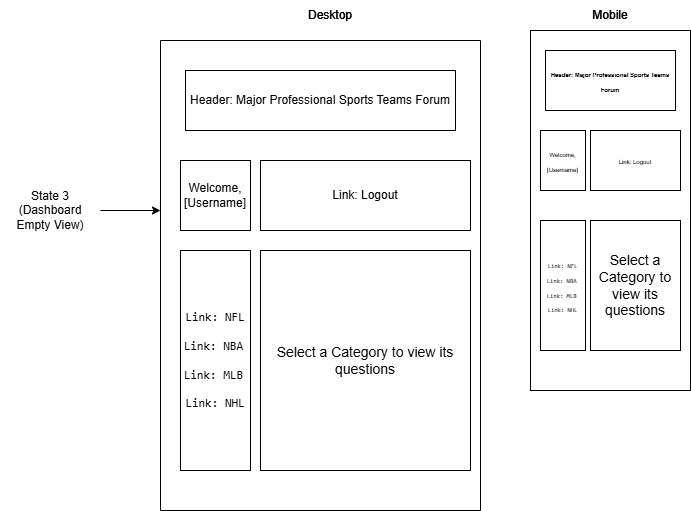

The diagram above was exported from draw.io. Its source (the exported page's mxGraphModel, read from the mxfile embedded in the PNG):
<mxGraphModel dx="774" dy="459" grid="1" gridSize="10" guides="1" tooltips="1" connect="1" arrows="1" fold="1" page="1" pageScale="1" pageWidth="850" pageHeight="1100" math="0" shadow="0">
  <root>
    <mxCell id="0" />
    <mxCell id="1" parent="0" />
    <mxCell id="GgMTnudBINjbx8uoBFzb-1" edge="1" parent="1" style="edgeStyle=orthogonalEdgeStyle;rounded=0;orthogonalLoop=1;jettySize=auto;html=1;exitX=0.5;exitY=0;exitDx=0;exitDy=0;entryX=0.5;entryY=1;entryDx=0;entryDy=0;" target="GgMTnudBINjbx8uoBFzb-26">
      <mxGeometry relative="1" as="geometry">
        <mxPoint x="360" y="40" as="sourcePoint" />
      </mxGeometry>
    </mxCell>
    <mxCell id="ALzWmDsmj8NIIzIUntga-65" edge="1" parent="1" source="GgMTnudBINjbx8uoBFzb-23" style="edgeStyle=orthogonalEdgeStyle;rounded=0;orthogonalLoop=1;jettySize=auto;html=1;">
      <mxGeometry relative="1" as="geometry">
        <mxPoint x="190" y="220" as="targetPoint" />
      </mxGeometry>
    </mxCell>
    <mxCell id="GgMTnudBINjbx8uoBFzb-23" parent="1" style="text;html=1;whiteSpace=wrap;strokeColor=none;fillColor=none;align=center;verticalAlign=middle;rounded=0;" value="State 3 (Dashboard Empty View)" vertex="1">
      <mxGeometry height="30" width="100" x="30" y="205" as="geometry" />
    </mxCell>
    <mxCell id="GgMTnudBINjbx8uoBFzb-26" parent="1" style="text;html=1;whiteSpace=wrap;strokeColor=none;fillColor=none;align=center;verticalAlign=middle;rounded=0;" value="Desktop" vertex="1">
      <mxGeometry height="30" width="60" x="330" y="10" as="geometry" />
    </mxCell>
    <mxCell id="GgMTnudBINjbx8uoBFzb-28" parent="1" style="rounded=0;whiteSpace=wrap;html=1;" value="" vertex="1">
      <mxGeometry height="360" width="160" x="560" y="40" as="geometry" />
    </mxCell>
    <mxCell id="GgMTnudBINjbx8uoBFzb-29" parent="1" style="rounded=1;whiteSpace=wrap;html=1;arcSize=17;" value="" vertex="1">
      <mxGeometry height="160" width="120" x="580" y="55" as="geometry" />
    </mxCell>
    <mxCell id="GgMTnudBINjbx8uoBFzb-30" parent="1" style="rounded=1;whiteSpace=wrap;html=1;arcSize=14;" value="&lt;span style=&quot;color: rgba(0, 0, 0, 0); font-family: monospace; font-size: 0px; text-align: start; text-wrap-mode: nowrap;&quot;&gt;%3CmxGraphModel%3E%3Croot%3E%3CmxCell%20id%3D%220%22%2F%3E%3CmxCell%20id%3D%221%22%20parent%3D%220%22%2F%3E%3CmxCell%20id%3D%222%22%20parent%3D%221%22%20style%3D%22rounded%3D0%3BwhiteSpace%3Dwrap%3Bhtml%3D1%3B%22%20value%3D%22%22%20vertex%3D%221%22%3E%3CmxGeometry%20height%3D%2210%22%20width%3D%22100%22%20x%3D%22630%22%20y%3D%2280%22%20as%3D%22geometry%22%2F%3E%3C%2FmxCell%3E%3C%2Froot%3E%3C%2FmxGraphModel%3E&lt;/span&gt;" vertex="1">
      <mxGeometry height="130" width="120" x="580" y="230" as="geometry" />
    </mxCell>
    <mxCell id="GgMTnudBINjbx8uoBFzb-31" parent="1" style="rounded=0;whiteSpace=wrap;html=1;" value="" vertex="1">
      <mxGeometry height="20" width="120" x="580" y="370" as="geometry" />
    </mxCell>
    <mxCell id="GgMTnudBINjbx8uoBFzb-32" parent="1" style="whiteSpace=wrap;html=1;aspect=fixed;" value="" vertex="1">
      <mxGeometry height="50" width="50" x="615" y="160" as="geometry" />
    </mxCell>
    <mxCell id="GgMTnudBINjbx8uoBFzb-33" parent="1" style="whiteSpace=wrap;html=1;aspect=fixed;" value="Input Msgs" vertex="1">
      <mxGeometry height="50" width="50" x="615" y="100" as="geometry" />
    </mxCell>
    <mxCell id="GgMTnudBINjbx8uoBFzb-34" parent="1" style="rounded=0;whiteSpace=wrap;html=1;" value="" vertex="1">
      <mxGeometry height="10" width="100" x="590" y="80" as="geometry" />
    </mxCell>
    <mxCell id="GgMTnudBINjbx8uoBFzb-35" parent="1" style="text;html=1;whiteSpace=wrap;strokeColor=none;fillColor=none;align=center;verticalAlign=middle;rounded=0;" value="Editor Labels Btns" vertex="1">
      <mxGeometry height="30" width="60" x="610" y="170" as="geometry" />
    </mxCell>
    <mxCell id="GgMTnudBINjbx8uoBFzb-36" parent="1" style="text;html=1;whiteSpace=wrap;strokeColor=none;fillColor=none;align=center;verticalAlign=middle;rounded=0;" value="Menu" vertex="1">
      <mxGeometry height="30" width="60" x="610" y="70" as="geometry" />
    </mxCell>
    <mxCell id="GgMTnudBINjbx8uoBFzb-37" parent="1" style="rounded=0;whiteSpace=wrap;html=1;" value="" vertex="1">
      <mxGeometry height="10" width="100" x="590" y="240" as="geometry" />
    </mxCell>
    <mxCell id="GgMTnudBINjbx8uoBFzb-38" parent="1" style="text;html=1;whiteSpace=wrap;strokeColor=none;fillColor=none;align=center;verticalAlign=middle;rounded=0;" value="Menu" vertex="1">
      <mxGeometry height="30" width="60" x="610" y="230" as="geometry" />
    </mxCell>
    <mxCell id="GgMTnudBINjbx8uoBFzb-39" parent="1" style="text;html=1;whiteSpace=wrap;strokeColor=none;fillColor=none;align=center;verticalAlign=middle;rounded=0;" value="Footer&amp;nbsp;" vertex="1">
      <mxGeometry height="30" width="60" x="610" y="365" as="geometry" />
    </mxCell>
    <mxCell id="GgMTnudBINjbx8uoBFzb-40" parent="1" style="whiteSpace=wrap;html=1;aspect=fixed;" value="Saved&amp;nbsp;&lt;div&gt;Posts&lt;/div&gt;" vertex="1">
      <mxGeometry height="80" width="80" x="600" y="260" as="geometry" />
    </mxCell>
    <mxCell id="GgMTnudBINjbx8uoBFzb-41" parent="1" style="text;html=1;whiteSpace=wrap;strokeColor=none;fillColor=none;align=center;verticalAlign=middle;rounded=0;" value="Mobile" vertex="1">
      <mxGeometry height="30" width="60" x="610" y="10" as="geometry" />
    </mxCell>
    <mxCell id="ALzWmDsmj8NIIzIUntga-2" parent="1" style="swimlane;startSize=0;" value="" vertex="1">
      <mxGeometry height="470" width="320" x="190" y="50" as="geometry" />
    </mxCell>
    <mxCell id="ALzWmDsmj8NIIzIUntga-53" edge="1" parent="ALzWmDsmj8NIIzIUntga-2" style="edgeStyle=orthogonalEdgeStyle;rounded=0;orthogonalLoop=1;jettySize=auto;html=1;exitX=0.5;exitY=1;exitDx=0;exitDy=0;">
      <mxGeometry relative="1" as="geometry">
        <mxPoint x="160" y="250" as="sourcePoint" />
        <mxPoint x="160" y="250" as="targetPoint" />
      </mxGeometry>
    </mxCell>
    <mxCell id="lweGPIqUNXy6C7EMMPfu-2" parent="ALzWmDsmj8NIIzIUntga-2" style="rounded=0;whiteSpace=wrap;html=1;" value="Header: Major Professional Sports Teams Forum" vertex="1">
      <mxGeometry height="60" width="270" x="25" y="30" as="geometry" />
    </mxCell>
    <mxCell id="lweGPIqUNXy6C7EMMPfu-3" parent="ALzWmDsmj8NIIzIUntga-2" style="rounded=0;whiteSpace=wrap;html=1;" value="Link: Logout" vertex="1">
      <mxGeometry height="70" width="210" x="100" y="120" as="geometry" />
    </mxCell>
    <mxCell id="lweGPIqUNXy6C7EMMPfu-27" parent="ALzWmDsmj8NIIzIUntga-2" style="rounded=0;whiteSpace=wrap;html=1;" value="&lt;font style=&quot;font-size: 14px;&quot;&gt;Select a Category to view its questions&lt;/font&gt;" vertex="1">
      <mxGeometry height="220" width="210" x="100" y="210" as="geometry" />
    </mxCell>
    <mxCell id="lweGPIqUNXy6C7EMMPfu-28" parent="ALzWmDsmj8NIIzIUntga-2" style="rounded=0;whiteSpace=wrap;html=1;" value="&lt;code data-path-to-node=&quot;13,1,0&quot; data-index-in-node=&quot;25&quot;&gt;Link: NFL&lt;/code&gt;&lt;div&gt;&lt;br&gt;&lt;/div&gt;&lt;div&gt;&lt;code data-path-to-node=&quot;13,1,0&quot; data-index-in-node=&quot;36&quot;&gt;Link: NBA&lt;/code&gt;&amp;nbsp;&lt;/div&gt;&lt;div&gt;&lt;code data-path-to-node=&quot;13,1,0&quot; data-index-in-node=&quot;47&quot;&gt;&lt;br&gt;&lt;/code&gt;&lt;/div&gt;&lt;div&gt;&lt;code data-path-to-node=&quot;13,1,0&quot; data-index-in-node=&quot;47&quot;&gt;Link: MLB&lt;/code&gt;&amp;nbsp;&lt;/div&gt;&lt;div&gt;&lt;code data-path-to-node=&quot;13,1,0&quot; data-index-in-node=&quot;58&quot;&gt;&lt;br&gt;&lt;/code&gt;&lt;/div&gt;&lt;div&gt;&lt;code data-path-to-node=&quot;13,1,0&quot; data-index-in-node=&quot;58&quot;&gt;Link: NHL&lt;/code&gt;&lt;/div&gt;" vertex="1">
      <mxGeometry height="220" width="70" x="20" y="210" as="geometry" />
    </mxCell>
    <mxCell id="lweGPIqUNXy6C7EMMPfu-34" edge="1" parent="ALzWmDsmj8NIIzIUntga-2" source="lweGPIqUNXy6C7EMMPfu-3" style="edgeStyle=orthogonalEdgeStyle;rounded=0;orthogonalLoop=1;jettySize=auto;html=1;exitX=0.5;exitY=1;exitDx=0;exitDy=0;" target="lweGPIqUNXy6C7EMMPfu-3">
      <mxGeometry relative="1" as="geometry" />
    </mxCell>
    <mxCell id="ALzWmDsmj8NIIzIUntga-26" parent="1" style="text;html=1;whiteSpace=wrap;strokeColor=none;fillColor=none;align=center;verticalAlign=middle;rounded=0;" value="Desktop" vertex="1">
      <mxGeometry height="30" width="60" x="330" y="10" as="geometry" />
    </mxCell>
    <mxCell id="ALzWmDsmj8NIIzIUntga-28" parent="1" style="rounded=0;whiteSpace=wrap;html=1;" value="" vertex="1">
      <mxGeometry height="360" width="160" x="560" y="40" as="geometry" />
    </mxCell>
    <mxCell id="ALzWmDsmj8NIIzIUntga-41" parent="1" style="text;html=1;whiteSpace=wrap;strokeColor=none;fillColor=none;align=center;verticalAlign=middle;rounded=0;" value="Mobile" vertex="1">
      <mxGeometry height="30" width="60" x="610" y="10" as="geometry" />
    </mxCell>
    <mxCell id="lweGPIqUNXy6C7EMMPfu-4" parent="1" style="rounded=0;whiteSpace=wrap;html=1;" value="Welcome, [Username]" vertex="1">
      <mxGeometry height="70" width="70" x="210" y="170" as="geometry" />
    </mxCell>
    <mxCell id="lweGPIqUNXy6C7EMMPfu-29" parent="1" style="rounded=0;whiteSpace=wrap;html=1;" value="&lt;span style=&quot;font-size: 6px;&quot;&gt;&lt;b&gt;Header: Major Professional Sports Teams Forum&lt;/b&gt;&lt;/span&gt;" vertex="1">
      <mxGeometry height="60" width="130" x="575" y="60" as="geometry" />
    </mxCell>
    <mxCell id="lweGPIqUNXy6C7EMMPfu-30" parent="1" style="rounded=0;whiteSpace=wrap;html=1;" value="&lt;font style=&quot;font-size: 6px;&quot;&gt;Link: Logout&lt;/font&gt;" vertex="1">
      <mxGeometry height="60" width="90" x="620" y="140" as="geometry" />
    </mxCell>
    <mxCell id="lweGPIqUNXy6C7EMMPfu-31" parent="1" style="rounded=0;whiteSpace=wrap;html=1;" value="&lt;font style=&quot;font-size: 6px;&quot;&gt;Welcome, [Username]&lt;/font&gt;" vertex="1">
      <mxGeometry height="60" width="45" x="570" y="140" as="geometry" />
    </mxCell>
    <mxCell id="lweGPIqUNXy6C7EMMPfu-32" parent="1" style="rounded=0;whiteSpace=wrap;html=1;" value="&lt;br&gt;&lt;div&gt;&lt;font style=&quot;font-size: 6px;&quot;&gt;&lt;code data-path-to-node=&quot;13,1,0&quot; data-index-in-node=&quot;25&quot; style=&quot;&quot;&gt;Link: NFL&lt;/code&gt;&lt;div style=&quot;&quot;&gt;&lt;br&gt;&lt;/div&gt;&lt;div style=&quot;&quot;&gt;&lt;code data-path-to-node=&quot;13,1,0&quot; data-index-in-node=&quot;36&quot;&gt;Link: NBA&lt;/code&gt;&amp;nbsp;&lt;/div&gt;&lt;div style=&quot;&quot;&gt;&lt;code data-path-to-node=&quot;13,1,0&quot; data-index-in-node=&quot;47&quot;&gt;&lt;br&gt;&lt;/code&gt;&lt;/div&gt;&lt;div style=&quot;&quot;&gt;&lt;code data-path-to-node=&quot;13,1,0&quot; data-index-in-node=&quot;47&quot;&gt;Link: MLB&lt;/code&gt;&amp;nbsp;&lt;/div&gt;&lt;div style=&quot;&quot;&gt;&lt;code data-path-to-node=&quot;13,1,0&quot; data-index-in-node=&quot;58&quot;&gt;&lt;br&gt;&lt;/code&gt;&lt;/div&gt;&lt;div style=&quot;&quot;&gt;&lt;code data-path-to-node=&quot;13,1,0&quot; data-index-in-node=&quot;58&quot; style=&quot;&quot;&gt;Link: NHL&lt;/code&gt;&lt;/div&gt;&lt;/font&gt;&lt;/div&gt;&lt;div&gt;&lt;br&gt;&lt;/div&gt;" vertex="1">
      <mxGeometry height="130" width="45" x="570" y="230" as="geometry" />
    </mxCell>
    <mxCell id="lweGPIqUNXy6C7EMMPfu-33" parent="1" style="rounded=0;whiteSpace=wrap;html=1;" value="&lt;span style=&quot;font-size: 14px;&quot;&gt;Select a Category to view its questions&lt;/span&gt;" vertex="1">
      <mxGeometry height="130" width="90" x="620" y="230" as="geometry" />
    </mxCell>
  </root>
</mxGraphModel>